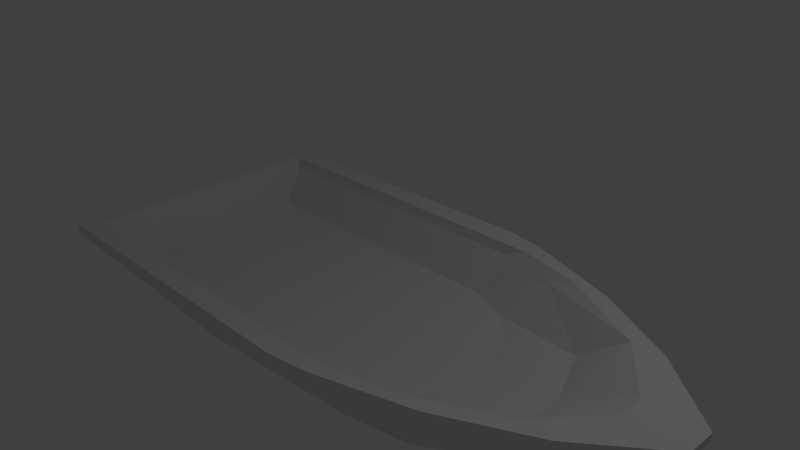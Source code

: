 # Source: boat.blend  (saved by Blender 2.65.0; exported with 4.5.12 LTS)
import bpy
from mathutils import Matrix  # noqa: F401  (used for matrix-valued properties, if any)

bpy.ops.wm.read_factory_settings(use_empty=True)
scene = bpy.context.scene
scene.name = 'Scene'

# ---- collections
col_collection_1 = bpy.data.collections.new('Collection 1'); scene.collection.children.link(col_collection_1)

# ---- world
world_world = bpy.data.worlds.new('World'); scene.world = world_world
world_world.color = (0.05088, 0.05088, 0.05088)
world_world.use_sun_shadow = False
world_world.sun_shadow_jitter_overblur = 0.0
world_world.cycles.sampling_method = 'MANUAL'
world_world.cycles.sample_map_resolution = 256

# ---- cameras
cam_camera = bpy.data.cameras.new('Camera')
cam_camera.clip_end = 100.0
cam_camera.lens = 35.0
cam_camera.sensor_width = 32.0
cam_camera.sensor_height = 18.0
cam_camera.ortho_scale = 7.314
cam_camera.dof.focus_distance = 0.0
cam_camera.dof.aperture_fstop = 128.0

# ---- lights
light_lamp = bpy.data.lights.new('Lamp', 'POINT')
light_lamp.transmission_factor = 0.0
light_lamp.cutoff_distance = 30.0
light_lamp.energy = 100.0
light_lamp.shadow_buffer_clip_start = 1.001
light_lamp.shadow_soft_size = 0.1
light_lamp.shadow_maximum_resolution = 0.006
light_lamp.use_absolute_resolution = True
light_lamp.cycles.use_multiple_importance_sampling = False

# ---- meshes
me_cube_002 = bpy.data.meshes.new('Cube.002')
me_cube_002.from_pydata([(-0.801, 0.0, -0.2159), (-0.801, 0.2, -0.2159), (4.605, 0.2, -0.4266), (4.605, 0.0, -0.4266), (-1.0, 0.0, 1.0), (7.846, 0.2, 1.094), (7.846, 0.0, 1.094), (5.909, 0.2, -0.2516), (5.909, 0.0, -0.2516), (7.832, 0.2, 0.9611), (7.832, 0.0, 0.9611), (7.385, 0.0, 0.9118), (7.385, 0.2, 0.9118), (6.757, 0.0, 0.2626), (6.757, 0.2, 0.2626), (-0.801, 1.0, -0.1159), (3.605, 1.0, -0.3266), (6.846, 1.0, 1.094), (4.909, 1.0, -0.1516), (6.832, 1.0, 0.9611), (6.385, 1.0, 0.9118), (5.757, 1.0, 0.3626), (-0.801, 1.6, 0.1841), (1.505, 1.5, -0.02655), (5.646, 1.6, 1.094), (4.209, 1.39, 0.09719), (5.632, 1.6, 0.9611), (5.185, 1.6, 0.9118), (5.218, 1.472, 0.543), (-0.801, 2.0, 0.7841), (1.105, 1.9, 0.5734), (-1.0, 2.1, 1.0), (4.346, 2.0, 1.094), (3.209, 1.671, 0.3265), (4.332, 2.0, 0.9611), (3.885, 2.0, 0.9118), (3.667, 1.806, 0.5897), (-0.9735, 2.0, 0.8383), (3.746, 2.1, 1.094), (3.732, 2.1, 0.9611), (3.285, 2.1, 0.9118), (-0.9735, 2.1, 0.8383), (3.954, 2.0, 0.9194), (-0.9729, 0.0, 0.8342), (-0.9604, 1.6, 0.8375), (-1.13, 0.0, 0.9762), (-1.13, 2.0, 0.9762), (-1.124, 2.0, 0.8945), (-1.123, 0.0, 0.8904), (-0.7928, 0.0, 1.002), (5.157, 1.6, 1.081), (7.077, 0.0, 1.075), (6.396, 1.0, 1.08), (7.051, 0.2, 1.075), (-0.7928, 1.801, 1.004), (4.243, 1.801, 1.077), (-0.7907, 0.0, 0.2303), (4.759, 1.602, 0.9092), (6.079, 0.0, 0.503), (5.698, 1.002, 0.508), (6.053, 0.2015, 0.5028), (-0.7907, 1.803, 0.8318), (3.845, 1.803, 0.9056), (4.93, 0.0, 0.2909), (-0.7907, 1.528, 0.2315), (3.605, 1.535, 0.2982), (4.247, 1.31, 0.2995), (4.62, 0.9219, 0.2966), (4.902, 0.203, 0.291)], [], [(43, 4, 45, 48), (9, 12, 20, 19), (7, 8, 3, 2), (0, 1, 2, 3), (14, 13, 8, 7), (5, 6, 10, 9), (9, 10, 11, 12), (12, 11, 13, 14), (18, 16, 25), (5, 9, 19, 17), (20, 12, 21), (7, 2, 16, 18), (21, 14, 18), (41, 37, 44, 43, 48, 47), (16, 2, 15), (23, 22, 29), (21, 18, 28), (17, 19, 26, 24), (27, 20, 28), (15, 44, 22), (16, 15, 23), (19, 20, 27, 26), (37, 35, 29), (26, 27, 35, 42, 34), (25, 23, 33), (36, 28, 33), (24, 26, 34, 32), (28, 36, 35), (22, 44, 37), (35, 37, 41, 40), (34, 42, 35, 40, 39), (32, 34, 39, 38), (31, 38, 39, 40, 41), (27, 28, 35), (28, 25, 33), (20, 21, 28), (36, 33, 30), (35, 36, 30), (31, 41, 47, 46), (32, 38, 31, 54, 55), (18, 25, 28), (23, 30, 33), (16, 23, 25), (30, 23, 29), (15, 22, 23), (29, 22, 37), (35, 30, 29), (49, 54, 31, 4), (32, 55, 50, 24), (6, 5, 53, 51), (52, 50, 57), (53, 5, 17, 52), (48, 45, 46, 47), (4, 31, 46, 45), (52, 17, 24, 50), (59, 52, 57), (63, 68, 67, 66, 65, 64, 56), (55, 54, 61, 62), (52, 59, 60), (54, 49, 56, 64, 61), (53, 52, 60), (50, 55, 62, 57), (51, 53, 60, 58), (2, 1, 15), (12, 14, 21), (14, 7, 18), (65, 62, 61), (58, 60, 68, 63), (62, 65, 57), (60, 59, 68), (59, 67, 68), (67, 59, 66), (65, 66, 57), (59, 57, 66), (43, 44, 15, 1, 0), (64, 65, 61)])
me_cube_002.use_remesh_preserve_volume = False
me_cube_002.use_remesh_preserve_attributes = False
me_cube_002.use_mirror_vertex_groups = False
me_cube_002.update()

# ---- objects
ob_hull = bpy.data.objects.new('Hull', me_cube_002)
ob_lamp = bpy.data.objects.new('Lamp', light_lamp)
ob_camera = bpy.data.objects.new('Camera', cam_camera)

# ---- transforms, parenting, visibility, modifiers, constraints
ob_hull.location = (-3.178, 0.0, -1.325)
ob_hull.scale = (1.0, -1.0, 1.0)
ob_hull.lineart.crease_threshold = 0.0
_m = ob_hull.modifiers.new('Mirror', 'MIRROR')
_m.use_axis = (False, True, False)
ob_lamp.location = (4.076, 1.005, 5.904)
ob_lamp.rotation_euler = (0.6503, 0.05522, 1.866)
ob_lamp.lock_rotations_4d = False
ob_lamp.empty_display_type = 'ARROWS'
ob_lamp.color = (0.0, 0.0, 0.0, 0.0)
ob_lamp.lineart.crease_threshold = 0.0
ob_camera.location = (7.481, -6.508, 5.344)
ob_camera.rotation_euler = (1.109, 0.01082, 0.8149)
ob_camera.lock_rotations_4d = False
ob_camera.empty_display_type = 'ARROWS'
ob_camera.color = (0.0, 0.0, 0.0, 0.0)
ob_camera.display_type = 'WIRE'
ob_camera.lineart.crease_threshold = 0.0

# ---- collection membership
col_collection_1.objects.link(ob_hull)
col_collection_1.objects.link(ob_lamp)
col_collection_1.objects.link(ob_camera)

# ---- scene / render settings (as saved in the file)
scene.camera = ob_camera
scene.frame_start = 1; scene.frame_end = 250; scene.frame_set(45)
scene.render.engine = 'BLENDER_EEVEE_NEXT'
scene.render.image_settings.color_mode = 'RGB'
scene.render.image_settings.compression = 90
scene.render.resolution_percentage = 50
scene.render.dither_intensity = 0.0
scene.render.bake_margin = 2
scene.render.bake_bias = 0.0
scene.cycles.use_denoising = False
scene.cycles.samples = 10
scene.cycles.sampling_pattern = 'TABULATED_SOBOL'
scene.cycles.light_sampling_threshold = 0.0
scene.cycles.use_adaptive_sampling = False
scene.cycles.use_light_tree = False
scene.cycles.blur_glossy = 0.0
scene.cycles.volume_bounces = 1
scene.cycles.pixel_filter_type = 'GAUSSIAN'
scene.cycles.sample_clamp_indirect = 0.0
scene.view_settings.view_transform = 'Standard'
bpy.context.view_layer.update()
